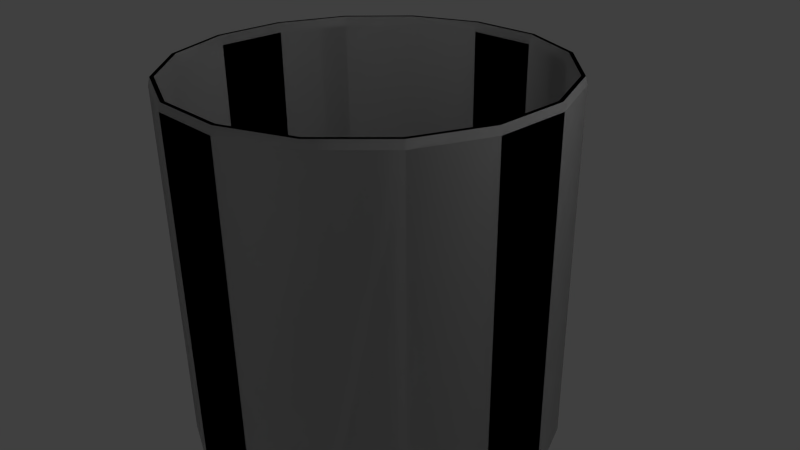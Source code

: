 # Source: p_i_5dx5.blend  (saved by Blender 2.69.0; exported with 4.5.12 LTS)
import bpy
from mathutils import Matrix  # noqa: F401  (used for matrix-valued properties, if any)

bpy.ops.wm.read_factory_settings(use_empty=True)
scene = bpy.context.scene
scene.name = 'Scene'

# ---- collections
col_collection_1 = bpy.data.collections.new('Collection 1'); scene.collection.children.link(col_collection_1)

# ---- world
world_world = bpy.data.worlds.new('World'); scene.world = world_world
world_world.color = (0.05088, 0.05088, 0.05088)
world_world.use_sun_shadow = False
world_world.sun_shadow_jitter_overblur = 0.0
world_world.cycles.sampling_method = 'MANUAL'
world_world.cycles.sample_map_resolution = 256

# ---- cameras
cam_camera = bpy.data.cameras.new('Camera')
cam_camera.clip_end = 100.0
cam_camera.lens = 35.0
cam_camera.sensor_width = 32.0
cam_camera.sensor_height = 18.0
cam_camera.ortho_scale = 7.314
cam_camera.dof.focus_distance = 0.0
cam_camera.dof.aperture_fstop = 128.0

# ---- lights
light_lamp = bpy.data.lights.new('Lamp', 'POINT')
light_lamp.transmission_factor = 0.0
light_lamp.cutoff_distance = 30.0
light_lamp.energy = 100.0
light_lamp.shadow_buffer_clip_start = 1.001
light_lamp.shadow_soft_size = 0.1
light_lamp.shadow_maximum_resolution = 0.006
light_lamp.use_absolute_resolution = True
light_lamp.cycles.use_multiple_importance_sampling = False

# ---- meshes
me_cylinder_016 = bpy.data.meshes.new('Cylinder.016')
me_cylinder_016.from_pydata([(-0.9657, -4.855, -2.5), (-2.75, -4.116, -2.5), (-0.9458, -4.755, -2.5), (-2.693, -4.031, -2.5), (-0.9458, -4.755, 2.5), (-2.693, -4.031, 2.5), (-0.9657, -4.855, 2.5), (-2.75, -4.116, 2.5), (-0.9755, -4.904, -2.4), (-2.778, -4.157, -2.4), (-0.9755, -4.904, 2.4), (-2.778, -4.157, 2.4), (-0.9364, -4.708, -2.375), (-2.667, -3.991, -2.375), (-0.9364, -4.708, 2.375), (-2.667, -3.991, 2.375)], [], [(2, 3, 13, 12), (6, 7, 11, 10), (0, 8, 9, 1), (10, 11, 9, 8), (4, 14, 15, 5), (12, 13, 15, 14), (2, 0, 1, 3), (5, 7, 6, 4)])
me_cylinder_016.use_remesh_preserve_volume = False
me_cylinder_016.use_remesh_preserve_attributes = False
me_cylinder_016.use_mirror_vertex_groups = False
me_cylinder_016.update()
me_cylinder_015 = bpy.data.meshes.new('Cylinder.015')
me_cylinder_015.from_pydata([(-2.75, -4.116, -2.5), (-4.116, -2.75, -2.5), (-2.693, -4.031, -2.5), (-4.031, -2.693, -2.5), (-2.693, -4.031, 2.5), (-4.031, -2.693, 2.5), (-2.75, -4.116, 2.5), (-4.116, -2.75, 2.5), (-2.778, -4.157, -2.4), (-4.157, -2.778, -2.4), (-2.778, -4.157, 2.4), (-4.157, -2.778, 2.4), (-2.667, -3.991, -2.375), (-3.991, -2.667, -2.375), (-2.667, -3.991, 2.375), (-3.991, -2.667, 2.375)], [], [(2, 3, 13, 12), (1, 0, 8, 9), (6, 7, 11, 10), (10, 11, 9, 8), (12, 13, 15, 14), (5, 4, 14, 15), (2, 0, 1, 3), (5, 7, 6, 4)])
me_cylinder_015.use_remesh_preserve_volume = False
me_cylinder_015.use_remesh_preserve_attributes = False
me_cylinder_015.use_mirror_vertex_groups = False
me_cylinder_015.update()
me_cylinder_014 = bpy.data.meshes.new('Cylinder.014')
me_cylinder_014.from_pydata([(-4.116, -2.75, -2.5), (-4.855, -0.9657, -2.5), (-4.031, -2.693, -2.5), (-4.755, -0.9458, -2.5), (-4.031, -2.693, 2.5), (-4.755, -0.9458, 2.5), (-4.116, -2.75, 2.5), (-4.855, -0.9657, 2.5), (-4.157, -2.778, -2.4), (-4.904, -0.9754, -2.4), (-4.157, -2.778, 2.4), (-4.904, -0.9754, 2.4), (-3.991, -2.667, -2.375), (-4.708, -0.9364, -2.375), (-3.991, -2.667, 2.375), (-4.708, -0.9364, 2.375)], [], [(2, 3, 13, 12), (6, 7, 11, 10), (1, 0, 8, 9), (10, 11, 9, 8), (12, 13, 15, 14), (5, 4, 14, 15), (2, 0, 1, 3), (5, 7, 6, 4)])
me_cylinder_014.use_remesh_preserve_volume = False
me_cylinder_014.use_remesh_preserve_attributes = False
me_cylinder_014.use_mirror_vertex_groups = False
me_cylinder_014.update()
me_cylinder_013 = bpy.data.meshes.new('Cylinder.013')
me_cylinder_013.from_pydata([(-4.855, -0.9657, -2.5), (-4.855, 0.9657, -2.5), (-4.755, -0.9458, -2.5), (-4.755, 0.9458, -2.5), (-4.755, -0.9458, 2.5), (-4.755, 0.9458, 2.5), (-4.855, -0.9657, 2.5), (-4.855, 0.9657, 2.5), (-4.904, -0.9754, -2.4), (-4.904, 0.9755, -2.4), (-4.904, -0.9754, 2.4), (-4.904, 0.9755, 2.4), (-4.708, -0.9364, -2.375), (-4.708, 0.9364, -2.375), (-4.708, -0.9364, 2.375), (-4.708, 0.9364, 2.375)], [], [(4, 14, 15, 5), (2, 3, 13, 12), (1, 0, 8, 9), (10, 11, 9, 8), (6, 7, 11, 10), (12, 13, 15, 14), (2, 0, 1, 3), (5, 7, 6, 4)])
me_cylinder_013.use_remesh_preserve_volume = False
me_cylinder_013.use_remesh_preserve_attributes = False
me_cylinder_013.use_mirror_vertex_groups = False
me_cylinder_013.update()
me_cylinder_012 = bpy.data.meshes.new('Cylinder.012')
me_cylinder_012.from_pydata([(-4.855, 0.9657, -2.5), (-4.116, 2.75, -2.5), (-4.755, 0.9458, -2.5), (-4.031, 2.693, -2.5), (-4.755, 0.9458, 2.5), (-4.031, 2.693, 2.5), (-4.855, 0.9657, 2.5), (-4.116, 2.75, 2.5), (-4.904, 0.9755, -2.4), (-4.157, 2.778, -2.4), (-4.904, 0.9755, 2.4), (-4.157, 2.778, 2.4), (-4.708, 0.9364, -2.375), (-3.991, 2.667, -2.375), (-4.708, 0.9364, 2.375), (-3.991, 2.667, 2.375)], [], [(2, 3, 13, 12), (4, 14, 15, 5), (0, 8, 9, 1), (6, 7, 11, 10), (10, 11, 9, 8), (12, 13, 15, 14), (2, 0, 1, 3), (5, 7, 6, 4)])
me_cylinder_012.use_remesh_preserve_volume = False
me_cylinder_012.use_remesh_preserve_attributes = False
me_cylinder_012.use_mirror_vertex_groups = False
me_cylinder_012.update()
me_cylinder_011 = bpy.data.meshes.new('Cylinder.011')
me_cylinder_011.from_pydata([(-4.116, 2.75, -2.5), (-2.75, 4.116, -2.5), (-4.031, 2.693, -2.5), (-2.693, 4.031, -2.5), (-4.031, 2.693, 2.5), (-2.693, 4.031, 2.5), (-4.116, 2.75, 2.5), (-2.75, 4.116, 2.5), (-4.157, 2.778, -2.4), (-2.778, 4.157, -2.4), (-4.157, 2.778, 2.4), (-2.778, 4.157, 2.4), (-3.991, 2.667, -2.375), (-2.667, 3.991, -2.375), (-3.991, 2.667, 2.375), (-2.667, 3.991, 2.375)], [], [(2, 3, 13, 12), (6, 7, 11, 10), (0, 8, 9, 1), (10, 11, 9, 8), (12, 13, 15, 14), (5, 4, 14, 15), (2, 0, 1, 3), (5, 7, 6, 4)])
me_cylinder_011.use_remesh_preserve_volume = False
me_cylinder_011.use_remesh_preserve_attributes = False
me_cylinder_011.use_mirror_vertex_groups = False
me_cylinder_011.update()
me_cylinder_010 = bpy.data.meshes.new('Cylinder.010')
me_cylinder_010.from_pydata([(-2.75, 4.116, -2.5), (-0.9657, 4.855, -2.5), (-2.693, 4.031, -2.5), (-0.9458, 4.755, -2.5), (-2.693, 4.031, 2.5), (-0.9458, 4.755, 2.5), (-2.75, 4.116, 2.5), (-0.9657, 4.855, 2.5), (-2.778, 4.157, -2.4), (-0.9754, 4.904, -2.4), (-2.778, 4.157, 2.4), (-0.9754, 4.904, 2.4), (-2.667, 3.991, -2.375), (-0.9364, 4.708, -2.375), (-2.667, 3.991, 2.375), (-0.9364, 4.708, 2.375)], [], [(4, 14, 15, 5), (6, 7, 11, 10), (10, 11, 9, 8), (1, 0, 8, 9), (12, 13, 15, 14), (2, 3, 13, 12), (2, 0, 1, 3), (5, 7, 6, 4)])
me_cylinder_010.use_remesh_preserve_volume = False
me_cylinder_010.use_remesh_preserve_attributes = False
me_cylinder_010.use_mirror_vertex_groups = False
me_cylinder_010.update()
me_cylinder_009 = bpy.data.meshes.new('Cylinder.009')
me_cylinder_009.from_pydata([(0.9657, 4.855, -2.5), (-0.9657, 4.855, -2.5), (0.9458, 4.755, -2.5), (-0.9458, 4.755, -2.5), (0.9458, 4.755, 2.5), (-0.9458, 4.755, 2.5), (0.9657, 4.855, 2.5), (-0.9657, 4.855, 2.5), (0.9755, 4.904, -2.4), (-0.9754, 4.904, -2.4), (0.9755, 4.904, 2.4), (-0.9754, 4.904, 2.4), (0.9364, 4.708, -2.375), (-0.9364, 4.708, -2.375), (0.9364, 4.708, 2.375), (-0.9364, 4.708, 2.375)], [], [(2, 12, 13, 3), (4, 5, 15, 14), (0, 1, 9, 8), (9, 11, 10, 8), (7, 6, 10, 11), (13, 12, 14, 15), (2, 3, 1, 0), (4, 6, 7, 5)])
me_cylinder_009.use_remesh_preserve_volume = False
me_cylinder_009.use_remesh_preserve_attributes = False
me_cylinder_009.use_mirror_vertex_groups = False
me_cylinder_009.update()
me_cylinder_008 = bpy.data.meshes.new('Cylinder.008')
me_cylinder_008.from_pydata([(0.9657, 4.855, -2.5), (2.75, 4.116, -2.5), (0.9458, 4.755, -2.5), (2.693, 4.031, -2.5), (0.9458, 4.755, 2.5), (2.693, 4.031, 2.5), (0.9657, 4.855, 2.5), (2.75, 4.116, 2.5), (0.9755, 4.904, -2.4), (2.778, 4.157, -2.4), (0.9755, 4.904, 2.4), (2.778, 4.157, 2.4), (0.9364, 4.708, -2.375), (2.667, 3.991, -2.375), (0.9364, 4.708, 2.375), (2.667, 3.991, 2.375)], [], [(2, 3, 13, 12), (4, 14, 15, 5), (1, 0, 8, 9), (10, 11, 9, 8), (6, 7, 11, 10), (12, 13, 15, 14), (2, 0, 1, 3), (5, 7, 6, 4)])
me_cylinder_008.use_remesh_preserve_volume = False
me_cylinder_008.use_remesh_preserve_attributes = False
me_cylinder_008.use_mirror_vertex_groups = False
me_cylinder_008.update()
me_cylinder_007 = bpy.data.meshes.new('Cylinder.007')
me_cylinder_007.from_pydata([(2.75, 4.116, -2.5), (4.116, 2.75, -2.5), (2.693, 4.031, -2.5), (4.031, 2.693, -2.5), (2.693, 4.031, 2.5), (4.031, 2.693, 2.5), (2.75, 4.116, 2.5), (4.116, 2.75, 2.5), (2.778, 4.157, -2.4), (4.157, 2.778, -2.4), (2.778, 4.157, 2.4), (4.157, 2.778, 2.4), (2.667, 3.991, -2.375), (3.991, 2.667, -2.375), (2.667, 3.991, 2.375), (3.991, 2.667, 2.375)], [], [(5, 4, 14, 15), (2, 3, 13, 12), (0, 8, 9, 1), (6, 7, 11, 10), (10, 11, 9, 8), (12, 13, 15, 14), (2, 0, 1, 3), (5, 7, 6, 4)])
me_cylinder_007.use_remesh_preserve_volume = False
me_cylinder_007.use_remesh_preserve_attributes = False
me_cylinder_007.use_mirror_vertex_groups = False
me_cylinder_007.update()
me_cylinder_006 = bpy.data.meshes.new('Cylinder.006')
me_cylinder_006.from_pydata([(4.116, 2.75, -2.5), (4.855, 0.9657, -2.5), (4.031, 2.693, -2.5), (4.755, 0.9458, -2.5), (4.031, 2.693, 2.5), (4.755, 0.9458, 2.5), (4.116, 2.75, 2.5), (4.855, 0.9657, 2.5), (4.157, 2.778, -2.4), (4.904, 0.9755, -2.4), (4.157, 2.778, 2.4), (4.904, 0.9755, 2.4), (3.991, 2.667, -2.375), (4.708, 0.9364, -2.375), (3.991, 2.667, 2.375), (4.708, 0.9364, 2.375)], [], [(2, 3, 13, 12), (0, 8, 9, 1), (6, 7, 11, 10), (10, 11, 9, 8), (12, 13, 15, 14), (5, 4, 14, 15), (2, 0, 1, 3), (5, 7, 6, 4)])
me_cylinder_006.use_remesh_preserve_volume = False
me_cylinder_006.use_remesh_preserve_attributes = False
me_cylinder_006.use_mirror_vertex_groups = False
me_cylinder_006.update()
me_cylinder_005 = bpy.data.meshes.new('Cylinder.005')
me_cylinder_005.from_pydata([(4.855, 0.9657, -2.5), (4.855, -0.9657, -2.5), (4.755, 0.9458, -2.5), (4.755, -0.9458, -2.5), (4.755, 0.9458, 2.5), (4.755, -0.9458, 2.5), (4.855, 0.9657, 2.5), (4.855, -0.9657, 2.5), (4.904, 0.9755, -2.4), (4.904, -0.9755, -2.4), (4.904, 0.9755, 2.4), (4.904, -0.9755, 2.4), (4.708, 0.9364, -2.375), (4.708, -0.9364, -2.375), (4.708, 0.9364, 2.375), (4.708, -0.9364, 2.375)], [], [(2, 3, 13, 12), (4, 14, 15, 5), (0, 8, 9, 1), (10, 11, 9, 8), (6, 7, 11, 10), (12, 13, 15, 14), (2, 0, 1, 3), (5, 7, 6, 4)])
me_cylinder_005.use_remesh_preserve_volume = False
me_cylinder_005.use_remesh_preserve_attributes = False
me_cylinder_005.use_mirror_vertex_groups = False
me_cylinder_005.update()
me_cylinder_004 = bpy.data.meshes.new('Cylinder.004')
me_cylinder_004.from_pydata([(4.855, -0.9657, -2.5), (4.116, -2.75, -2.5), (4.755, -0.9458, -2.5), (4.031, -2.693, -2.5), (4.755, -0.9458, 2.5), (4.031, -2.693, 2.5), (4.855, -0.9657, 2.5), (4.116, -2.75, 2.5), (4.904, -0.9755, -2.4), (4.157, -2.778, -2.4), (4.904, -0.9755, 2.4), (4.157, -2.778, 2.4), (4.708, -0.9364, -2.375), (3.991, -2.667, -2.375), (4.708, -0.9364, 2.375), (3.991, -2.667, 2.375)], [], [(2, 3, 13, 12), (4, 14, 15, 5), (1, 0, 8, 9), (10, 11, 9, 8), (6, 7, 11, 10), (12, 13, 15, 14), (2, 0, 1, 3), (5, 7, 6, 4)])
me_cylinder_004.use_remesh_preserve_volume = False
me_cylinder_004.use_remesh_preserve_attributes = False
me_cylinder_004.use_mirror_vertex_groups = False
me_cylinder_004.update()
me_cylinder_003 = bpy.data.meshes.new('Cylinder.003')
me_cylinder_003.from_pydata([(4.116, -2.75, -2.5), (2.75, -4.116, -2.5), (4.031, -2.693, -2.5), (2.693, -4.031, -2.5), (4.031, -2.693, 2.5), (2.693, -4.031, 2.5), (4.116, -2.75, 2.5), (2.75, -4.116, 2.5), (4.157, -2.778, -2.4), (2.778, -4.157, -2.4), (4.157, -2.778, 2.4), (2.778, -4.157, 2.4), (3.991, -2.667, -2.375), (2.667, -3.991, -2.375), (3.991, -2.667, 2.375), (2.667, -3.991, 2.375)], [], [(5, 4, 14, 15), (6, 7, 11, 10), (2, 3, 13, 12), (10, 11, 9, 8), (12, 13, 15, 14), (2, 0, 1, 3), (1, 0, 8, 9), (5, 7, 6, 4)])
me_cylinder_003.use_remesh_preserve_volume = False
me_cylinder_003.use_remesh_preserve_attributes = False
me_cylinder_003.use_mirror_vertex_groups = False
me_cylinder_003.update()
me_cylinder_002 = bpy.data.meshes.new('Cylinder.002')
me_cylinder_002.from_pydata([(2.75, -4.116, -2.5), (0.9657, -4.855, -2.5), (2.693, -4.031, -2.5), (0.9458, -4.755, -2.5), (2.693, -4.031, 2.5), (0.9458, -4.755, 2.5), (2.75, -4.116, 2.5), (0.9657, -4.855, 2.5), (2.778, -4.157, -2.4), (0.9755, -4.904, -2.4), (2.778, -4.157, 2.4), (0.9755, -4.904, 2.4), (2.667, -3.991, -2.375), (0.9364, -4.708, -2.375), (2.667, -3.991, 2.375), (0.9364, -4.708, 2.375)], [], [(2, 3, 13, 12), (6, 7, 11, 10), (0, 8, 9, 1), (10, 11, 9, 8), (12, 13, 15, 14), (5, 4, 14, 15), (2, 0, 1, 3), (5, 7, 6, 4)])
me_cylinder_002.use_remesh_preserve_volume = False
me_cylinder_002.use_remesh_preserve_attributes = False
me_cylinder_002.use_mirror_vertex_groups = False
me_cylinder_002.update()
me_cylinder = bpy.data.meshes.new('Cylinder')
me_cylinder.from_pydata([(0.9657, 4.855, -2.5), (2.75, 4.116, -2.5), (4.116, 2.75, -2.5), (4.855, 0.9657, -2.5), (4.855, -0.9657, -2.5), (4.116, -2.75, -2.5), (2.75, -4.116, -2.5), (0.9657, -4.855, -2.5), (-0.9657, -4.855, -2.5), (-2.75, -4.116, -2.5), (-4.116, -2.75, -2.5), (-4.855, -0.9657, -2.5), (-4.855, 0.9657, -2.5), (-4.116, 2.75, -2.5), (-2.75, 4.116, -2.5), (-0.9657, 4.855, -2.5), (0.9458, 4.755, -2.5), (2.693, 4.031, -2.5), (4.031, 2.693, -2.5), (4.755, 0.9458, -2.5), (4.755, -0.9458, -2.5), (4.031, -2.693, -2.5), (2.693, -4.031, -2.5), (0.9458, -4.755, -2.5), (-0.9458, -4.755, -2.5), (-2.693, -4.031, -2.5), (-4.031, -2.693, -2.5), (-4.755, -0.9458, -2.5), (-4.755, 0.9458, -2.5), (-4.031, 2.693, -2.5), (-2.693, 4.031, -2.5), (-0.9458, 4.755, -2.5), (0.9458, 4.755, 2.5), (2.693, 4.031, 2.5), (4.031, 2.693, 2.5), (4.755, 0.9458, 2.5), (4.755, -0.9458, 2.5), (4.031, -2.693, 2.5), (2.693, -4.031, 2.5), (0.9458, -4.755, 2.5), (-0.9458, -4.755, 2.5), (-2.693, -4.031, 2.5), (-4.031, -2.693, 2.5), (-4.755, -0.9458, 2.5), (-4.755, 0.9458, 2.5), (-4.031, 2.693, 2.5), (-2.693, 4.031, 2.5), (-0.9458, 4.755, 2.5), (0.9657, 4.855, 2.5), (2.75, 4.116, 2.5), (4.116, 2.75, 2.5), (4.855, 0.9657, 2.5), (4.855, -0.9657, 2.5), (4.116, -2.75, 2.5), (2.75, -4.116, 2.5), (0.9657, -4.855, 2.5), (-0.9657, -4.855, 2.5), (-2.75, -4.116, 2.5), (-4.116, -2.75, 2.5), (-4.855, -0.9657, 2.5), (-4.855, 0.9657, 2.5), (-4.116, 2.75, 2.5), (-2.75, 4.116, 2.5), (-0.9657, 4.855, 2.5), (0.9755, 4.904, -2.4), (2.778, 4.157, -2.4), (4.157, 2.778, -2.4), (4.904, 0.9755, -2.4), (4.904, -0.9755, -2.4), (4.157, -2.778, -2.4), (2.778, -4.157, -2.4), (0.9755, -4.904, -2.4), (-0.9755, -4.904, -2.4), (-2.778, -4.157, -2.4), (-4.157, -2.778, -2.4), (-4.904, -0.9754, -2.4), (-4.904, 0.9755, -2.4), (-4.157, 2.778, -2.4), (-2.778, 4.157, -2.4), (-0.9754, 4.904, -2.4), (0.9755, 4.904, 2.4), (2.778, 4.157, 2.4), (4.157, 2.778, 2.4), (4.904, 0.9755, 2.4), (4.904, -0.9755, 2.4), (4.157, -2.778, 2.4), (2.778, -4.157, 2.4), (0.9755, -4.904, 2.4), (-0.9755, -4.904, 2.4), (-2.778, -4.157, 2.4), (-4.157, -2.778, 2.4), (-4.904, -0.9754, 2.4), (-4.904, 0.9755, 2.4), (-4.157, 2.778, 2.4), (-2.778, 4.157, 2.4), (-0.9754, 4.904, 2.4), (0.9364, 4.708, -2.375), (2.667, 3.991, -2.375), (3.991, 2.667, -2.375), (4.708, 0.9364, -2.375), (4.708, -0.9364, -2.375), (3.991, -2.667, -2.375), (2.667, -3.991, -2.375), (0.9364, -4.708, -2.375), (-0.9364, -4.708, -2.375), (-2.667, -3.991, -2.375), (-3.991, -2.667, -2.375), (-4.708, -0.9364, -2.375), (-4.708, 0.9364, -2.375), (-3.991, 2.667, -2.375), (-2.667, 3.991, -2.375), (-0.9364, 4.708, -2.375), (0.9364, 4.708, 2.375), (2.667, 3.991, 2.375), (3.991, 2.667, 2.375), (4.708, 0.9364, 2.375), (4.708, -0.9364, 2.375), (3.991, -2.667, 2.375), (2.667, -3.991, 2.375), (0.9364, -4.708, 2.375), (-0.9364, -4.708, 2.375), (-2.667, -3.991, 2.375), (-3.991, -2.667, 2.375), (-4.708, -0.9364, 2.375), (-4.708, 0.9364, 2.375), (-3.991, 2.667, 2.375), (-2.667, 3.991, 2.375), (-0.9364, 4.708, 2.375)], [], [(43, 123, 124, 44), (28, 29, 109, 108), (25, 26, 106, 105), (20, 21, 101, 100), (46, 126, 127, 47), (23, 24, 104, 103), (38, 37, 117, 118), (34, 33, 113, 114), (16, 96, 111, 31), (29, 30, 110, 109), (44, 124, 125, 45), (26, 27, 107, 106), (18, 19, 99, 98), (24, 25, 105, 104), (16, 17, 97, 96), (36, 116, 117, 37), (19, 20, 100, 99), (32, 47, 127, 112), (39, 119, 120, 40), (27, 28, 108, 107), (32, 112, 113, 33), (22, 23, 103, 102), (35, 115, 116, 36), (17, 18, 98, 97), (10, 9, 73, 74), (53, 54, 86, 85), (0, 15, 79, 64), (62, 63, 95, 94), (56, 57, 89, 88), (5, 4, 68, 69), (2, 66, 67, 3), (58, 59, 91, 90), (1, 0, 64, 65), (54, 55, 87, 86), (12, 76, 77, 13), (11, 10, 74, 75), (12, 11, 75, 76), (50, 51, 83, 82), (61, 62, 94, 93), (13, 77, 78, 14), (3, 67, 68, 4), (57, 58, 90, 89), (8, 72, 73, 9), (21, 22, 102, 101), (60, 61, 93, 92), (6, 70, 71, 7), (1, 65, 66, 2), (49, 50, 82, 81), (80, 81, 65, 64), (7, 71, 72, 8), (81, 82, 66, 65), (82, 83, 67, 66), (83, 84, 68, 67), (84, 85, 69, 68), (85, 86, 70, 69), (86, 87, 71, 70), (87, 88, 72, 71), (88, 89, 73, 72), (89, 90, 74, 73), (90, 91, 75, 74), (91, 92, 76, 75), (92, 93, 77, 76), (93, 94, 78, 77), (94, 95, 79, 78), (79, 95, 80, 64), (51, 52, 84, 83), (15, 14, 78, 79), (63, 48, 80, 95), (55, 56, 88, 87), (59, 60, 92, 91), (48, 49, 81, 80), (52, 53, 85, 84), (96, 97, 113, 112), (40, 120, 121, 41), (97, 98, 114, 113), (98, 99, 115, 114), (99, 100, 116, 115), (100, 101, 117, 116), (101, 102, 118, 117), (102, 103, 119, 118), (103, 104, 120, 119), (104, 105, 121, 120), (105, 106, 122, 121), (106, 107, 123, 122), (107, 108, 124, 123), (108, 109, 125, 124), (109, 110, 126, 125), (110, 111, 127, 126), (111, 96, 112, 127), (42, 41, 121, 122), (30, 31, 111, 110), (46, 45, 125, 126), (35, 34, 114, 115), (39, 38, 118, 119), (43, 42, 122, 123), (30, 14, 15, 31), (29, 13, 14, 30), (28, 12, 13, 29), (27, 11, 12, 28), (26, 10, 11, 27), (25, 9, 10, 26), (24, 8, 9, 25), (23, 7, 8, 24), (22, 6, 7, 23), (21, 5, 6, 22), (20, 4, 5, 21), (19, 3, 4, 20), (18, 2, 3, 19), (17, 1, 2, 18), (16, 0, 1, 17), (16, 31, 15, 0), (6, 5, 69, 70), (32, 48, 63, 47), (33, 49, 48, 32), (34, 50, 49, 33), (35, 51, 50, 34), (36, 52, 51, 35), (37, 53, 52, 36), (38, 54, 53, 37), (39, 55, 54, 38), (40, 56, 55, 39), (41, 57, 56, 40), (42, 58, 57, 41), (43, 59, 58, 42), (44, 60, 59, 43), (45, 61, 60, 44), (46, 62, 61, 45), (47, 63, 62, 46)])
me_cylinder.polygons.foreach_set('use_smooth', [True] * 128)
_uv = me_cylinder.uv_layers.new(name='UVMap.001')
_uv.uv.foreach_set('vector', [0.2233, 0.8825, 0.2052, 0.879, 0.2051, 0.8546, 0.2233, 0.8511, 0.898, 0.8277, 0.8661, 0.8274, 0.8697, 0.8092, 0.8944, 0.8095, 0.9616, 0.7625, 0.9494, 0.7925, 0.9343, 0.7821, 0.9438, 0.7588, 0.8653, 0.6638, 0.8973, 0.664, 0.8938, 0.6821, 0.869, 0.682, 0.1872, 0.7997, 0.177, 0.8147, 0.1536, 0.8053, 0.1571, 0.7875, 0.9493, 0.6999, 0.9616, 0.73, 0.9438, 0.7335, 0.9343, 0.7101, 0.09558, 0.935, 0.072, 0.9127, 0.08744, 0.9025, 0.1057, 0.9198, 0.07155, 0.8227, 0.09453, 0.7998, 0.105, 0.8148, 0.08704, 0.8326, 0.8028, 0.7607, 0.8204, 0.7574, 0.8294, 0.7809, 0.8143, 0.791, 0.8661, 0.8274, 0.8367, 0.8146, 0.8468, 0.7992, 0.8697, 0.8092, 0.2233, 0.8511, 0.2051, 0.8546, 0.1952, 0.8318, 0.2106, 0.8216, 0.9494, 0.7925, 0.9273, 0.8154, 0.9172, 0.7999, 0.9343, 0.7821, 0.8138, 0.6989, 0.8359, 0.6761, 0.8461, 0.6915, 0.829, 0.7093, 0.9616, 0.73, 0.9616, 0.7625, 0.9438, 0.7588, 0.9438, 0.7335, 0.8028, 0.7607, 0.8025, 0.7287, 0.8202, 0.7324, 0.8204, 0.7574, 0.05931, 0.8831, 0.07752, 0.8795, 0.08744, 0.9025, 0.072, 0.9127, 0.8359, 0.6761, 0.8653, 0.6638, 0.869, 0.682, 0.8461, 0.6915, 0.1246, 0.7875, 0.1571, 0.7875, 0.1536, 0.8053, 0.1283, 0.8052, 0.1255, 0.9462, 0.129, 0.9286, 0.154, 0.9287, 0.1576, 0.9465, 0.9273, 0.8154, 0.898, 0.8277, 0.8944, 0.8095, 0.9172, 0.7999, 0.1246, 0.7875, 0.1283, 0.8052, 0.105, 0.8148, 0.09453, 0.7998, 0.9268, 0.6767, 0.9493, 0.6999, 0.9343, 0.7101, 0.9168, 0.692, 0.05927, 0.8517, 0.07743, 0.8551, 0.07752, 0.8795, 0.05931, 0.8831, 0.8025, 0.7287, 0.8138, 0.6989, 0.829, 0.7093, 0.8202, 0.7324, 0.6087, 0.4477, 0.5913, 0.4661, 0.5762, 0.4558, 0.5984, 0.4323, 0.6831, 0.3141, 0.7013, 0.2957, 0.7165, 0.3062, 0.6931, 0.3296, 0.7094, 0.5157, 0.7094, 0.4896, 0.7273, 0.4859, 0.7273, 0.5192, 0.5932, 0.2209, 0.5836, 0.245, 0.5657, 0.2413, 0.5781, 0.2106, 0.7112, 0.2457, 0.7015, 0.2216, 0.7166, 0.2114, 0.7291, 0.2421, 0.6094, 0.5589, 0.6325, 0.5688, 0.6289, 0.587, 0.5992, 0.5744, 0.6811, 0.5587, 0.6911, 0.5742, 0.661, 0.587, 0.6576, 0.5687, 0.6839, 0.203, 0.6605, 0.1928, 0.6641, 0.1745, 0.6941, 0.1875, 0.6994, 0.54, 0.7094, 0.5157, 0.7273, 0.5192, 0.7145, 0.5504, 0.7013, 0.2957, 0.7112, 0.2717, 0.7291, 0.2754, 0.7165, 0.3062, 0.658, 0.4374, 0.6615, 0.419, 0.6922, 0.4319, 0.682, 0.4474, 0.6321, 0.4375, 0.6087, 0.4477, 0.5984, 0.4323, 0.6284, 0.4192, 0.658, 0.4374, 0.6321, 0.4375, 0.6284, 0.4192, 0.6615, 0.419, 0.6102, 0.3136, 0.6337, 0.3238, 0.6298, 0.342, 0.5998, 0.329, 0.6113, 0.2026, 0.5932, 0.2209, 0.5781, 0.2106, 0.6011, 0.187, 0.682, 0.4474, 0.6922, 0.4319, 0.715, 0.4555, 0.6998, 0.4658, 0.6576, 0.5687, 0.661, 0.587, 0.6289, 0.587, 0.6325, 0.5688, 0.7015, 0.2216, 0.6839, 0.203, 0.6941, 0.1875, 0.7166, 0.2114, 0.582, 0.4899, 0.5642, 0.4863, 0.5762, 0.4558, 0.5913, 0.4661, 0.8973, 0.664, 0.9268, 0.6767, 0.9168, 0.692, 0.8938, 0.6821, 0.6349, 0.1927, 0.6113, 0.2026, 0.6011, 0.187, 0.6314, 0.1744, 0.5913, 0.5403, 0.5761, 0.5507, 0.5638, 0.5195, 0.5817, 0.516, 0.6994, 0.54, 0.7145, 0.5504, 0.6911, 0.5742, 0.6811, 0.5587, 0.5926, 0.2951, 0.6102, 0.3136, 0.5998, 0.329, 0.5772, 0.3053, 0.3021, 0.3042, 0.3021, 0.2663, 0.4889, 0.2663, 0.4889, 0.3042, 0.5817, 0.516, 0.5638, 0.5195, 0.5642, 0.4863, 0.582, 0.4899, 0.3021, 0.2663, 0.3021, 0.2283, 0.4889, 0.2283, 0.4889, 0.2663, 0.3021, 0.2283, 0.3021, 0.1903, 0.4889, 0.1903, 0.4889, 0.2283, 0.3021, 0.1903, 0.3021, 0.1523, 0.4889, 0.1523, 0.4889, 0.1903, 0.3021, 0.1523, 0.3021, 0.1143, 0.4889, 0.1143, 0.4889, 0.1523, 0.3021, 0.1143, 0.3021, 0.07637, 0.4889, 0.07637, 0.4889, 0.1143, 0.3021, 0.07637, 0.3021, 0.03839, 0.4889, 0.03839, 0.4889, 0.07637, 0.03839, 0.3422, 0.03839, 0.3042, 0.2253, 0.3042, 0.2253, 0.3422, 0.03839, 0.3042, 0.03839, 0.2663, 0.2253, 0.2663, 0.2253, 0.3042, 0.03839, 0.2663, 0.03839, 0.2283, 0.2253, 0.2283, 0.2253, 0.2663, 0.03839, 0.2283, 0.03839, 0.1903, 0.2253, 0.1903, 0.2253, 0.2283, 0.03839, 0.1903, 0.03839, 0.1523, 0.2253, 0.1523, 0.2253, 0.1903, 0.03839, 0.1523, 0.03839, 0.1143, 0.2253, 0.1143, 0.2253, 0.1523, 0.03839, 0.1143, 0.03839, 0.07637, 0.2253, 0.07637, 0.2253, 0.1143, 0.03839, 0.07637, 0.03839, 0.03839, 0.2253, 0.03839, 0.2253, 0.07637, 0.4889, 0.3422, 0.3021, 0.3422, 0.3021, 0.3042, 0.4889, 0.3042, 0.6337, 0.3238, 0.6593, 0.3239, 0.6627, 0.3422, 0.6298, 0.342, 0.7094, 0.4896, 0.6998, 0.4658, 0.715, 0.4555, 0.7273, 0.4859, 0.5836, 0.245, 0.5836, 0.271, 0.5658, 0.2745, 0.5657, 0.2413, 0.7112, 0.2717, 0.7112, 0.2457, 0.7291, 0.2421, 0.7291, 0.2754, 0.6605, 0.1928, 0.6349, 0.1927, 0.6314, 0.1744, 0.6641, 0.1745, 0.5836, 0.271, 0.5926, 0.2951, 0.5772, 0.3053, 0.5658, 0.2745, 0.6593, 0.3239, 0.6831, 0.3141, 0.6931, 0.3296, 0.6627, 0.3422, 0.487, 0.4555, 0.487, 0.4919, 0.3021, 0.4919, 0.3021, 0.4555, 0.1576, 0.9465, 0.154, 0.9287, 0.1776, 0.9193, 0.188, 0.9344, 0.487, 0.4919, 0.487, 0.5284, 0.3021, 0.5284, 0.3021, 0.4919, 0.487, 0.5284, 0.487, 0.5648, 0.3021, 0.5648, 0.3021, 0.5284, 0.487, 0.5648, 0.487, 0.6013, 0.3021, 0.6013, 0.3021, 0.5648, 0.487, 0.6013, 0.487, 0.6378, 0.3021, 0.6378, 0.3021, 0.6013, 0.487, 0.6378, 0.487, 0.6742, 0.3021, 0.6742, 0.3021, 0.6378, 0.487, 0.6742, 0.487, 0.7107, 0.3021, 0.7107, 0.3021, 0.6742, 0.2233, 0.419, 0.2233, 0.4555, 0.03839, 0.4555, 0.03839, 0.419, 0.2233, 0.4555, 0.2233, 0.4919, 0.03839, 0.4919, 0.03839, 0.4555, 0.2233, 0.4919, 0.2233, 0.5284, 0.03839, 0.5284, 0.03839, 0.4919, 0.2233, 0.5284, 0.2233, 0.5648, 0.03839, 0.5648, 0.03839, 0.5284, 0.2233, 0.5648, 0.2233, 0.6013, 0.03839, 0.6013, 0.03839, 0.5648, 0.2233, 0.6013, 0.2233, 0.6378, 0.03839, 0.6378, 0.03839, 0.6013, 0.2233, 0.6378, 0.2233, 0.6742, 0.03839, 0.6742, 0.03839, 0.6378, 0.2233, 0.6742, 0.2233, 0.7107, 0.03839, 0.7107, 0.03839, 0.6742, 0.487, 0.419, 0.487, 0.4555, 0.3021, 0.4555, 0.3021, 0.419, 0.2111, 0.9116, 0.188, 0.9344, 0.1776, 0.9193, 0.1956, 0.9016, 0.8367, 0.8146, 0.8143, 0.791, 0.8294, 0.7809, 0.8468, 0.7992, 0.1872, 0.7997, 0.2106, 0.8216, 0.1952, 0.8318, 0.177, 0.8147, 0.05927, 0.8517, 0.07155, 0.8227, 0.08704, 0.8326, 0.07743, 0.8551, 0.1255, 0.9462, 0.09558, 0.935, 0.1057, 0.9198, 0.129, 0.9286, 0.2233, 0.8825, 0.2111, 0.9116, 0.1956, 0.9016, 0.2052, 0.879, 0.7082, 0.7574, 0.7257, 0.7608, 0.7134, 0.7906, 0.6985, 0.7807, 0.7082, 0.7321, 0.7257, 0.7286, 0.7257, 0.7608, 0.7082, 0.7574, 0.6985, 0.7088, 0.7134, 0.6989, 0.7257, 0.7286, 0.7082, 0.7321, 0.6807, 0.691, 0.6906, 0.6761, 0.7134, 0.6989, 0.6985, 0.7088, 0.6574, 0.6813, 0.6608, 0.6638, 0.6906, 0.6761, 0.6807, 0.691, 0.6321, 0.6813, 0.6286, 0.6638, 0.6608, 0.6638, 0.6574, 0.6813, 0.6088, 0.691, 0.5989, 0.6761, 0.6286, 0.6638, 0.6321, 0.6813, 0.591, 0.7088, 0.5761, 0.6989, 0.5989, 0.6761, 0.6088, 0.691, 0.5813, 0.7321, 0.5638, 0.7286, 0.5761, 0.6989, 0.591, 0.7088, 0.5813, 0.7574, 0.5638, 0.7608, 0.5638, 0.7286, 0.5813, 0.7321, 0.591, 0.7807, 0.5761, 0.7906, 0.5638, 0.7608, 0.5813, 0.7574, 0.6088, 0.7985, 0.5989, 0.8134, 0.5761, 0.7906, 0.591, 0.7807, 0.6321, 0.8082, 0.6286, 0.8257, 0.5989, 0.8134, 0.6088, 0.7985, 0.6574, 0.8082, 0.6608, 0.8257, 0.6286, 0.8257, 0.6321, 0.8082, 0.6807, 0.7985, 0.6906, 0.8134, 0.6608, 0.8257, 0.6574, 0.8082, 0.6807, 0.7985, 0.6985, 0.7807, 0.7134, 0.7906, 0.6906, 0.8134, 0.5913, 0.5403, 0.6094, 0.5589, 0.5992, 0.5744, 0.5761, 0.5507, 0.4695, 0.8558, 0.487, 0.8523, 0.487, 0.8845, 0.4695, 0.881, 0.4598, 0.8325, 0.4747, 0.8226, 0.487, 0.8523, 0.4695, 0.8558, 0.442, 0.8146, 0.4519, 0.7998, 0.4747, 0.8226, 0.4598, 0.8325, 0.4186, 0.805, 0.4221, 0.7875, 0.4519, 0.7998, 0.442, 0.8146, 0.3934, 0.805, 0.3899, 0.7875, 0.4221, 0.7875, 0.4186, 0.805, 0.3701, 0.8146, 0.3602, 0.7998, 0.3899, 0.7875, 0.3934, 0.805, 0.3522, 0.8325, 0.3374, 0.8226, 0.3602, 0.7998, 0.3701, 0.8146, 0.3426, 0.8558, 0.3251, 0.8523, 0.3374, 0.8226, 0.3522, 0.8325, 0.3426, 0.881, 0.3251, 0.8845, 0.3251, 0.8523, 0.3426, 0.8558, 0.3523, 0.9044, 0.3374, 0.9143, 0.3251, 0.8845, 0.3426, 0.881, 0.3701, 0.9222, 0.3602, 0.9371, 0.3374, 0.9143, 0.3523, 0.9044, 0.3934, 0.9319, 0.3899, 0.9494, 0.3602, 0.9371, 0.3701, 0.9222, 0.4186, 0.9319, 0.4221, 0.9494, 0.3899, 0.9494, 0.3934, 0.9319, 0.442, 0.9222, 0.4519, 0.9371, 0.4221, 0.9494, 0.4186, 0.9319, 0.4598, 0.9044, 0.4747, 0.9143, 0.4519, 0.9371, 0.442, 0.9222, 0.4695, 0.881, 0.487, 0.8845, 0.4747, 0.9143, 0.4598, 0.9044])
_uv.active_render = True
_uv = me_cylinder.uv_layers.new(name='UV coord')
_uv.uv.foreach_set('vector', [0.2233, 0.8825, 0.2052, 0.879, 0.2051, 0.8546, 0.2233, 0.8511, 0.898, 0.8277, 0.8661, 0.8274, 0.8697, 0.8092, 0.8944, 0.8095, 0.9616, 0.7625, 0.9494, 0.7925, 0.9343, 0.7821, 0.9438, 0.7588, 0.8653, 0.6638, 0.8973, 0.664, 0.8938, 0.6821, 0.869, 0.682, 0.1872, 0.7997, 0.177, 0.8147, 0.1536, 0.8053, 0.1571, 0.7875, 0.9493, 0.6999, 0.9616, 0.73, 0.9438, 0.7335, 0.9343, 0.7101, 0.09558, 0.935, 0.072, 0.9127, 0.08744, 0.9025, 0.1057, 0.9198, 0.07155, 0.8227, 0.09453, 0.7998, 0.105, 0.8148, 0.08704, 0.8326, 0.8028, 0.7607, 0.8204, 0.7574, 0.8294, 0.7809, 0.8143, 0.791, 0.8661, 0.8274, 0.8367, 0.8146, 0.8468, 0.7992, 0.8697, 0.8092, 0.2233, 0.8511, 0.2051, 0.8546, 0.1952, 0.8318, 0.2106, 0.8216, 0.9494, 0.7925, 0.9273, 0.8154, 0.9172, 0.7999, 0.9343, 0.7821, 0.8138, 0.6989, 0.8359, 0.6761, 0.8461, 0.6915, 0.829, 0.7093, 0.9616, 0.73, 0.9616, 0.7625, 0.9438, 0.7588, 0.9438, 0.7335, 0.8028, 0.7607, 0.8025, 0.7287, 0.8202, 0.7324, 0.8204, 0.7574, 0.05931, 0.8831, 0.07752, 0.8795, 0.08744, 0.9025, 0.072, 0.9127, 0.8359, 0.6761, 0.8653, 0.6638, 0.869, 0.682, 0.8461, 0.6915, 0.1246, 0.7875, 0.1571, 0.7875, 0.1536, 0.8053, 0.1283, 0.8052, 0.1255, 0.9462, 0.129, 0.9286, 0.154, 0.9287, 0.1576, 0.9465, 0.9273, 0.8154, 0.898, 0.8277, 0.8944, 0.8095, 0.9172, 0.7999, 0.1246, 0.7875, 0.1283, 0.8052, 0.105, 0.8148, 0.09453, 0.7998, 0.9268, 0.6767, 0.9493, 0.6999, 0.9343, 0.7101, 0.9168, 0.692, 0.05927, 0.8517, 0.07743, 0.8551, 0.07752, 0.8795, 0.05931, 0.8831, 0.8025, 0.7287, 0.8138, 0.6989, 0.829, 0.7093, 0.8202, 0.7324, 0.6087, 0.4477, 0.5913, 0.4661, 0.5762, 0.4558, 0.5984, 0.4323, 0.6831, 0.3141, 0.7013, 0.2957, 0.7165, 0.3062, 0.6931, 0.3296, 0.7094, 0.5157, 0.7094, 0.4896, 0.7273, 0.4859, 0.7273, 0.5192, 0.5932, 0.2209, 0.5836, 0.245, 0.5657, 0.2413, 0.5781, 0.2106, 0.7112, 0.2457, 0.7015, 0.2216, 0.7166, 0.2114, 0.7291, 0.2421, 0.6094, 0.5589, 0.6325, 0.5688, 0.6289, 0.587, 0.5992, 0.5744, 0.6811, 0.5587, 0.6911, 0.5742, 0.661, 0.587, 0.6576, 0.5687, 0.6839, 0.203, 0.6605, 0.1928, 0.6641, 0.1745, 0.6941, 0.1875, 0.6994, 0.54, 0.7094, 0.5157, 0.7273, 0.5192, 0.7145, 0.5504, 0.7013, 0.2957, 0.7112, 0.2717, 0.7291, 0.2754, 0.7165, 0.3062, 0.658, 0.4374, 0.6615, 0.419, 0.6922, 0.4319, 0.682, 0.4474, 0.6321, 0.4375, 0.6087, 0.4477, 0.5984, 0.4323, 0.6284, 0.4192, 0.658, 0.4374, 0.6321, 0.4375, 0.6284, 0.4192, 0.6615, 0.419, 0.6102, 0.3136, 0.6337, 0.3238, 0.6298, 0.342, 0.5998, 0.329, 0.6113, 0.2026, 0.5932, 0.2209, 0.5781, 0.2106, 0.6011, 0.187, 0.682, 0.4474, 0.6922, 0.4319, 0.715, 0.4555, 0.6998, 0.4658, 0.6576, 0.5687, 0.661, 0.587, 0.6289, 0.587, 0.6325, 0.5688, 0.7015, 0.2216, 0.6839, 0.203, 0.6941, 0.1875, 0.7166, 0.2114, 0.582, 0.4899, 0.5642, 0.4863, 0.5762, 0.4558, 0.5913, 0.4661, 0.8973, 0.664, 0.9268, 0.6767, 0.9168, 0.692, 0.8938, 0.6821, 0.6349, 0.1927, 0.6113, 0.2026, 0.6011, 0.187, 0.6314, 0.1744, 0.5913, 0.5403, 0.5761, 0.5507, 0.5638, 0.5195, 0.5817, 0.516, 0.6994, 0.54, 0.7145, 0.5504, 0.6911, 0.5742, 0.6811, 0.5587, 0.5926, 0.2951, 0.6102, 0.3136, 0.5998, 0.329, 0.5772, 0.3053, 0.3021, 0.3042, 0.3021, 0.2663, 0.4889, 0.2663, 0.4889, 0.3042, 0.5817, 0.516, 0.5638, 0.5195, 0.5642, 0.4863, 0.582, 0.4899, 0.3021, 0.2663, 0.3021, 0.2283, 0.4889, 0.2283, 0.4889, 0.2663, 0.3021, 0.2283, 0.3021, 0.1903, 0.4889, 0.1903, 0.4889, 0.2283, 0.3021, 0.1903, 0.3021, 0.1523, 0.4889, 0.1523, 0.4889, 0.1903, 0.3021, 0.1523, 0.3021, 0.1143, 0.4889, 0.1143, 0.4889, 0.1523, 0.3021, 0.1143, 0.3021, 0.07637, 0.4889, 0.07637, 0.4889, 0.1143, 0.3021, 0.07637, 0.3021, 0.03839, 0.4889, 0.03839, 0.4889, 0.07637, 0.03839, 0.3422, 0.03839, 0.3042, 0.2253, 0.3042, 0.2253, 0.3422, 0.03839, 0.3042, 0.03839, 0.2663, 0.2253, 0.2663, 0.2253, 0.3042, 0.03839, 0.2663, 0.03839, 0.2283, 0.2253, 0.2283, 0.2253, 0.2663, 0.03839, 0.2283, 0.03839, 0.1903, 0.2253, 0.1903, 0.2253, 0.2283, 0.03839, 0.1903, 0.03839, 0.1523, 0.2253, 0.1523, 0.2253, 0.1903, 0.03839, 0.1523, 0.03839, 0.1143, 0.2253, 0.1143, 0.2253, 0.1523, 0.03839, 0.1143, 0.03839, 0.07637, 0.2253, 0.07637, 0.2253, 0.1143, 0.03839, 0.07637, 0.03839, 0.03839, 0.2253, 0.03839, 0.2253, 0.07637, 0.4889, 0.3422, 0.3021, 0.3422, 0.3021, 0.3042, 0.4889, 0.3042, 0.6337, 0.3238, 0.6593, 0.3239, 0.6627, 0.3422, 0.6298, 0.342, 0.7094, 0.4896, 0.6998, 0.4658, 0.715, 0.4555, 0.7273, 0.4859, 0.5836, 0.245, 0.5836, 0.271, 0.5658, 0.2745, 0.5657, 0.2413, 0.7112, 0.2717, 0.7112, 0.2457, 0.7291, 0.2421, 0.7291, 0.2754, 0.6605, 0.1928, 0.6349, 0.1927, 0.6314, 0.1744, 0.6641, 0.1745, 0.5836, 0.271, 0.5926, 0.2951, 0.5772, 0.3053, 0.5658, 0.2745, 0.6593, 0.3239, 0.6831, 0.3141, 0.6931, 0.3296, 0.6627, 0.3422, 0.487, 0.4555, 0.487, 0.4919, 0.3021, 0.4919, 0.3021, 0.4555, 0.1576, 0.9465, 0.154, 0.9287, 0.1776, 0.9193, 0.188, 0.9344, 0.487, 0.4919, 0.487, 0.5284, 0.3021, 0.5284, 0.3021, 0.4919, 0.487, 0.5284, 0.487, 0.5648, 0.3021, 0.5648, 0.3021, 0.5284, 0.487, 0.5648, 0.487, 0.6013, 0.3021, 0.6013, 0.3021, 0.5648, 0.487, 0.6013, 0.487, 0.6378, 0.3021, 0.6378, 0.3021, 0.6013, 0.487, 0.6378, 0.487, 0.6742, 0.3021, 0.6742, 0.3021, 0.6378, 0.487, 0.6742, 0.487, 0.7107, 0.3021, 0.7107, 0.3021, 0.6742, 0.2233, 0.419, 0.2233, 0.4555, 0.03839, 0.4555, 0.03839, 0.419, 0.2233, 0.4555, 0.2233, 0.4919, 0.03839, 0.4919, 0.03839, 0.4555, 0.2233, 0.4919, 0.2233, 0.5284, 0.03839, 0.5284, 0.03839, 0.4919, 0.2233, 0.5284, 0.2233, 0.5648, 0.03839, 0.5648, 0.03839, 0.5284, 0.2233, 0.5648, 0.2233, 0.6013, 0.03839, 0.6013, 0.03839, 0.5648, 0.2233, 0.6013, 0.2233, 0.6378, 0.03839, 0.6378, 0.03839, 0.6013, 0.2233, 0.6378, 0.2233, 0.6742, 0.03839, 0.6742, 0.03839, 0.6378, 0.2233, 0.6742, 0.2233, 0.7107, 0.03839, 0.7107, 0.03839, 0.6742, 0.487, 0.419, 0.487, 0.4555, 0.3021, 0.4555, 0.3021, 0.419, 0.2111, 0.9116, 0.188, 0.9344, 0.1776, 0.9193, 0.1956, 0.9016, 0.8367, 0.8146, 0.8143, 0.791, 0.8294, 0.7809, 0.8468, 0.7992, 0.1872, 0.7997, 0.2106, 0.8216, 0.1952, 0.8318, 0.177, 0.8147, 0.05927, 0.8517, 0.07155, 0.8227, 0.08704, 0.8326, 0.07743, 0.8551, 0.1255, 0.9462, 0.09558, 0.935, 0.1057, 0.9198, 0.129, 0.9286, 0.2233, 0.8825, 0.2111, 0.9116, 0.1956, 0.9016, 0.2052, 0.879, 0.7082, 0.7574, 0.7257, 0.7608, 0.7134, 0.7906, 0.6985, 0.7807, 0.7082, 0.7321, 0.7257, 0.7286, 0.7257, 0.7608, 0.7082, 0.7574, 0.6985, 0.7088, 0.7134, 0.6989, 0.7257, 0.7286, 0.7082, 0.7321, 0.6807, 0.691, 0.6906, 0.6761, 0.7134, 0.6989, 0.6985, 0.7088, 0.6574, 0.6813, 0.6608, 0.6638, 0.6906, 0.6761, 0.6807, 0.691, 0.6321, 0.6813, 0.6286, 0.6638, 0.6608, 0.6638, 0.6574, 0.6813, 0.6088, 0.691, 0.5989, 0.6761, 0.6286, 0.6638, 0.6321, 0.6813, 0.591, 0.7088, 0.5761, 0.6989, 0.5989, 0.6761, 0.6088, 0.691, 0.5813, 0.7321, 0.5638, 0.7286, 0.5761, 0.6989, 0.591, 0.7088, 0.5813, 0.7574, 0.5638, 0.7608, 0.5638, 0.7286, 0.5813, 0.7321, 0.591, 0.7807, 0.5761, 0.7906, 0.5638, 0.7608, 0.5813, 0.7574, 0.6088, 0.7985, 0.5989, 0.8134, 0.5761, 0.7906, 0.591, 0.7807, 0.6321, 0.8082, 0.6286, 0.8257, 0.5989, 0.8134, 0.6088, 0.7985, 0.6574, 0.8082, 0.6608, 0.8257, 0.6286, 0.8257, 0.6321, 0.8082, 0.6807, 0.7985, 0.6906, 0.8134, 0.6608, 0.8257, 0.6574, 0.8082, 0.6807, 0.7985, 0.6985, 0.7807, 0.7134, 0.7906, 0.6906, 0.8134, 0.5913, 0.5403, 0.6094, 0.5589, 0.5992, 0.5744, 0.5761, 0.5507, 0.4695, 0.8558, 0.487, 0.8523, 0.487, 0.8845, 0.4695, 0.881, 0.4598, 0.8325, 0.4747, 0.8226, 0.487, 0.8523, 0.4695, 0.8558, 0.442, 0.8146, 0.4519, 0.7998, 0.4747, 0.8226, 0.4598, 0.8325, 0.4186, 0.805, 0.4221, 0.7875, 0.4519, 0.7998, 0.442, 0.8146, 0.3934, 0.805, 0.3899, 0.7875, 0.4221, 0.7875, 0.4186, 0.805, 0.3701, 0.8146, 0.3602, 0.7998, 0.3899, 0.7875, 0.3934, 0.805, 0.3522, 0.8325, 0.3374, 0.8226, 0.3602, 0.7998, 0.3701, 0.8146, 0.3426, 0.8558, 0.3251, 0.8523, 0.3374, 0.8226, 0.3522, 0.8325, 0.3426, 0.881, 0.3251, 0.8845, 0.3251, 0.8523, 0.3426, 0.8558, 0.3523, 0.9044, 0.3374, 0.9143, 0.3251, 0.8845, 0.3426, 0.881, 0.3701, 0.9222, 0.3602, 0.9371, 0.3374, 0.9143, 0.3523, 0.9044, 0.3934, 0.9319, 0.3899, 0.9494, 0.3602, 0.9371, 0.3701, 0.9222, 0.4186, 0.9319, 0.4221, 0.9494, 0.3899, 0.9494, 0.3934, 0.9319, 0.442, 0.9222, 0.4519, 0.9371, 0.4221, 0.9494, 0.4186, 0.9319, 0.4598, 0.9044, 0.4747, 0.9143, 0.4519, 0.9371, 0.442, 0.9222, 0.4695, 0.881, 0.487, 0.8845, 0.4747, 0.9143, 0.4598, 0.9044])
me_cylinder.use_remesh_preserve_volume = False
me_cylinder.use_remesh_preserve_attributes = False
me_cylinder.use_mirror_vertex_groups = False
me_cylinder.update()
me_cylinder_001 = bpy.data.meshes.new('Cylinder.001')
me_cylinder_001.from_pydata([(0.9657, -4.855, -2.5), (-0.9657, -4.855, -2.5), (0.9458, -4.755, -2.5), (-0.9458, -4.755, -2.5), (0.9458, -4.755, 2.5), (-0.9458, -4.755, 2.5), (0.9657, -4.855, 2.5), (-0.9657, -4.855, 2.5), (0.9755, -4.904, -2.4), (-0.9755, -4.904, -2.4), (0.9755, -4.904, 2.4), (-0.9755, -4.904, 2.4), (0.9364, -4.708, -2.375), (-0.9364, -4.708, -2.375), (0.9364, -4.708, 2.375), (-0.9364, -4.708, 2.375)], [], [(2, 3, 13, 12), (4, 14, 15, 5), (0, 8, 9, 1), (10, 11, 9, 8), (6, 7, 11, 10), (12, 13, 15, 14), (2, 0, 1, 3), (5, 7, 6, 4)])
me_cylinder_001.use_remesh_preserve_volume = False
me_cylinder_001.use_remesh_preserve_attributes = False
me_cylinder_001.use_mirror_vertex_groups = False
me_cylinder_001.update()

# ---- objects
ob_ucx_p_i_5dx10_015 = bpy.data.objects.new('UCX_p_i_5dx10.015', me_cylinder_016)
ob_ucx_p_i_5dx10_014 = bpy.data.objects.new('UCX_p_i_5dx10.014', me_cylinder_015)
ob_ucx_p_i_5dx10_013 = bpy.data.objects.new('UCX_p_i_5dx10.013', me_cylinder_014)
ob_ucx_p_i_5dx10_012 = bpy.data.objects.new('UCX_p_i_5dx10.012', me_cylinder_013)
ob_ucx_p_i_5dx10_011 = bpy.data.objects.new('UCX_p_i_5dx10.011', me_cylinder_012)
ob_ucx_p_i_5dx10_010 = bpy.data.objects.new('UCX_p_i_5dx10.010', me_cylinder_011)
ob_ucx_p_i_5dx10_009 = bpy.data.objects.new('UCX_p_i_5dx10.009', me_cylinder_010)
ob_ucx_p_i_5dx10_008 = bpy.data.objects.new('UCX_p_i_5dx10.008', me_cylinder_009)
ob_ucx_p_i_5dx10_007 = bpy.data.objects.new('UCX_p_i_5dx10.007', me_cylinder_008)
ob_ucx_p_i_5dx10_006 = bpy.data.objects.new('UCX_p_i_5dx10.006', me_cylinder_007)
ob_ucx_p_i_5dx10_005 = bpy.data.objects.new('UCX_p_i_5dx10.005', me_cylinder_006)
ob_ucx_p_i_5dx10_004 = bpy.data.objects.new('UCX_p_i_5dx10.004', me_cylinder_005)
ob_ucx_p_i_5dx10_003 = bpy.data.objects.new('UCX_p_i_5dx10.003', me_cylinder_004)
ob_ucx_p_i_5dx10_002 = bpy.data.objects.new('UCX_p_i_5dx10.002', me_cylinder_003)
ob_ucx_p_i_5dx10_001 = bpy.data.objects.new('UCX_p_i_5dx10.001', me_cylinder_002)
ob_p_i_5dx10 = bpy.data.objects.new('p_i_5dx10', me_cylinder)
ob_lamp = bpy.data.objects.new('Lamp', light_lamp)
ob_camera = bpy.data.objects.new('Camera', cam_camera)
ob_ucx_p_i_5dx10 = bpy.data.objects.new('UCX_p_i_5dx10', me_cylinder_001)

# ---- transforms, parenting, visibility, modifiers, constraints
ob_ucx_p_i_5dx10_015.location = (0.0, 0.0, 0.0)
ob_ucx_p_i_5dx10_015.scale = (0.5, 0.5, 1.0)
ob_ucx_p_i_5dx10_015.hide_viewport = True
ob_ucx_p_i_5dx10_015.lineart.crease_threshold = 0.0
_m = ob_ucx_p_i_5dx10_015.modifiers.new('EdgeSplit', 'EDGE_SPLIT')
_m.split_angle = 0.4538
ob_ucx_p_i_5dx10_014.location = (0.0, 0.0, 0.0)
ob_ucx_p_i_5dx10_014.scale = (0.5, 0.5, 1.0)
ob_ucx_p_i_5dx10_014.hide_viewport = True
ob_ucx_p_i_5dx10_014.lineart.crease_threshold = 0.0
_m = ob_ucx_p_i_5dx10_014.modifiers.new('EdgeSplit', 'EDGE_SPLIT')
_m.split_angle = 0.4538
ob_ucx_p_i_5dx10_013.location = (0.0, 0.0, 0.0)
ob_ucx_p_i_5dx10_013.scale = (0.5, 0.5, 1.0)
ob_ucx_p_i_5dx10_013.hide_viewport = True
ob_ucx_p_i_5dx10_013.lineart.crease_threshold = 0.0
_m = ob_ucx_p_i_5dx10_013.modifiers.new('EdgeSplit', 'EDGE_SPLIT')
_m.split_angle = 0.4538
ob_ucx_p_i_5dx10_012.location = (0.0, 0.0, 0.0)
ob_ucx_p_i_5dx10_012.scale = (0.5, 0.5, 1.0)
ob_ucx_p_i_5dx10_012.hide_viewport = True
ob_ucx_p_i_5dx10_012.lineart.crease_threshold = 0.0
_m = ob_ucx_p_i_5dx10_012.modifiers.new('EdgeSplit', 'EDGE_SPLIT')
_m.split_angle = 0.4538
ob_ucx_p_i_5dx10_011.location = (0.0, 0.0, 0.0)
ob_ucx_p_i_5dx10_011.scale = (0.5, 0.5, 1.0)
ob_ucx_p_i_5dx10_011.hide_viewport = True
ob_ucx_p_i_5dx10_011.lineart.crease_threshold = 0.0
_m = ob_ucx_p_i_5dx10_011.modifiers.new('EdgeSplit', 'EDGE_SPLIT')
_m.split_angle = 0.4538
ob_ucx_p_i_5dx10_010.location = (0.0, 0.0, 0.0)
ob_ucx_p_i_5dx10_010.scale = (0.5, 0.5, 1.0)
ob_ucx_p_i_5dx10_010.hide_viewport = True
ob_ucx_p_i_5dx10_010.lineart.crease_threshold = 0.0
_m = ob_ucx_p_i_5dx10_010.modifiers.new('EdgeSplit', 'EDGE_SPLIT')
_m.split_angle = 0.4538
ob_ucx_p_i_5dx10_009.location = (0.0, 0.0, 0.0)
ob_ucx_p_i_5dx10_009.scale = (0.5, 0.5, 1.0)
ob_ucx_p_i_5dx10_009.hide_viewport = True
ob_ucx_p_i_5dx10_009.lineart.crease_threshold = 0.0
_m = ob_ucx_p_i_5dx10_009.modifiers.new('EdgeSplit', 'EDGE_SPLIT')
_m.split_angle = 0.4538
ob_ucx_p_i_5dx10_008.location = (0.0, 0.0, 0.0)
ob_ucx_p_i_5dx10_008.scale = (0.5, 0.5, 1.0)
ob_ucx_p_i_5dx10_008.hide_viewport = True
ob_ucx_p_i_5dx10_008.lineart.crease_threshold = 0.0
_m = ob_ucx_p_i_5dx10_008.modifiers.new('EdgeSplit', 'EDGE_SPLIT')
_m.split_angle = 0.4538
ob_ucx_p_i_5dx10_007.location = (0.0, 0.0, 0.0)
ob_ucx_p_i_5dx10_007.scale = (0.5, 0.5, 1.0)
ob_ucx_p_i_5dx10_007.hide_viewport = True
ob_ucx_p_i_5dx10_007.lineart.crease_threshold = 0.0
_m = ob_ucx_p_i_5dx10_007.modifiers.new('EdgeSplit', 'EDGE_SPLIT')
_m.split_angle = 0.4538
ob_ucx_p_i_5dx10_006.location = (0.0, 0.0, 0.0)
ob_ucx_p_i_5dx10_006.scale = (0.5, 0.5, 1.0)
ob_ucx_p_i_5dx10_006.hide_viewport = True
ob_ucx_p_i_5dx10_006.lineart.crease_threshold = 0.0
_m = ob_ucx_p_i_5dx10_006.modifiers.new('EdgeSplit', 'EDGE_SPLIT')
_m.split_angle = 0.4538
ob_ucx_p_i_5dx10_005.location = (0.0, 0.0, 0.0)
ob_ucx_p_i_5dx10_005.scale = (0.5, 0.5, 1.0)
ob_ucx_p_i_5dx10_005.hide_viewport = True
ob_ucx_p_i_5dx10_005.lineart.crease_threshold = 0.0
_m = ob_ucx_p_i_5dx10_005.modifiers.new('EdgeSplit', 'EDGE_SPLIT')
_m.split_angle = 0.4538
ob_ucx_p_i_5dx10_004.location = (0.0, 0.0, 0.0)
ob_ucx_p_i_5dx10_004.scale = (0.5, 0.5, 1.0)
ob_ucx_p_i_5dx10_004.hide_viewport = True
ob_ucx_p_i_5dx10_004.lineart.crease_threshold = 0.0
_m = ob_ucx_p_i_5dx10_004.modifiers.new('EdgeSplit', 'EDGE_SPLIT')
_m.split_angle = 0.4538
ob_ucx_p_i_5dx10_003.location = (0.0, 0.0, 0.0)
ob_ucx_p_i_5dx10_003.scale = (0.5, 0.5, 1.0)
ob_ucx_p_i_5dx10_003.hide_viewport = True
ob_ucx_p_i_5dx10_003.lineart.crease_threshold = 0.0
_m = ob_ucx_p_i_5dx10_003.modifiers.new('EdgeSplit', 'EDGE_SPLIT')
_m.split_angle = 0.4538
ob_ucx_p_i_5dx10_002.location = (0.0, 0.0, 0.0)
ob_ucx_p_i_5dx10_002.scale = (0.5, 0.5, 1.0)
ob_ucx_p_i_5dx10_002.hide_viewport = True
ob_ucx_p_i_5dx10_002.lineart.crease_threshold = 0.0
_m = ob_ucx_p_i_5dx10_002.modifiers.new('EdgeSplit', 'EDGE_SPLIT')
_m.split_angle = 0.4538
ob_ucx_p_i_5dx10_001.location = (0.0, 0.0, 0.0)
ob_ucx_p_i_5dx10_001.scale = (0.5, 0.5, 1.0)
ob_ucx_p_i_5dx10_001.hide_viewport = True
ob_ucx_p_i_5dx10_001.lineart.crease_threshold = 0.0
_m = ob_ucx_p_i_5dx10_001.modifiers.new('EdgeSplit', 'EDGE_SPLIT')
_m.split_angle = 0.4538
ob_p_i_5dx10.location = (0.0, 0.0, 0.0)
ob_p_i_5dx10.scale = (0.5, 0.5, 1.0)
ob_p_i_5dx10.lineart.crease_threshold = 0.0
_m = ob_p_i_5dx10.modifiers.new('EdgeSplit', 'EDGE_SPLIT')
_m.split_angle = 0.4538
ob_lamp.location = (4.076, 1.005, 5.904)
ob_lamp.rotation_euler = (0.6503, 0.05522, 1.866)
ob_lamp.lock_rotations_4d = False
ob_lamp.empty_display_type = 'ARROWS'
ob_lamp.color = (0.0, 0.0, 0.0, 0.0)
ob_lamp.hide_viewport = True
ob_lamp.lineart.crease_threshold = 0.0
ob_camera.location = (7.481, -6.508, 5.344)
ob_camera.rotation_euler = (1.109, 0.01082, 0.8149)
ob_camera.lock_rotations_4d = False
ob_camera.empty_display_type = 'ARROWS'
ob_camera.color = (0.0, 0.0, 0.0, 0.0)
ob_camera.hide_viewport = True
ob_camera.display_type = 'WIRE'
ob_camera.lineart.crease_threshold = 0.0
ob_ucx_p_i_5dx10.location = (0.0, 0.0, 0.0)
ob_ucx_p_i_5dx10.scale = (0.5, 0.5, 1.0)
ob_ucx_p_i_5dx10.hide_viewport = True
ob_ucx_p_i_5dx10.lineart.crease_threshold = 0.0
_m = ob_ucx_p_i_5dx10.modifiers.new('EdgeSplit', 'EDGE_SPLIT')
_m.split_angle = 0.4538

# ---- collection membership
col_collection_1.objects.link(ob_ucx_p_i_5dx10_015)
col_collection_1.objects.link(ob_ucx_p_i_5dx10_014)
col_collection_1.objects.link(ob_ucx_p_i_5dx10_013)
col_collection_1.objects.link(ob_ucx_p_i_5dx10_012)
col_collection_1.objects.link(ob_ucx_p_i_5dx10_011)
col_collection_1.objects.link(ob_ucx_p_i_5dx10_010)
col_collection_1.objects.link(ob_ucx_p_i_5dx10_009)
col_collection_1.objects.link(ob_ucx_p_i_5dx10_008)
col_collection_1.objects.link(ob_ucx_p_i_5dx10_007)
col_collection_1.objects.link(ob_ucx_p_i_5dx10_006)
col_collection_1.objects.link(ob_ucx_p_i_5dx10_005)
col_collection_1.objects.link(ob_ucx_p_i_5dx10_004)
col_collection_1.objects.link(ob_ucx_p_i_5dx10_003)
col_collection_1.objects.link(ob_ucx_p_i_5dx10_002)
col_collection_1.objects.link(ob_ucx_p_i_5dx10_001)
col_collection_1.objects.link(ob_p_i_5dx10)
col_collection_1.objects.link(ob_lamp)
col_collection_1.objects.link(ob_camera)
col_collection_1.objects.link(ob_ucx_p_i_5dx10)

# ---- scene / render settings (as saved in the file)
scene.camera = ob_camera
scene.frame_start = 1; scene.frame_end = 250; scene.frame_set(1)
scene.render.engine = 'BLENDER_EEVEE_NEXT'
scene.render.image_settings.compression = 90
scene.render.resolution_percentage = 50
scene.render.dither_intensity = 0.0
scene.cycles.use_denoising = False
scene.cycles.samples = 10
scene.cycles.sampling_pattern = 'TABULATED_SOBOL'
scene.cycles.light_sampling_threshold = 0.0
scene.cycles.use_adaptive_sampling = False
scene.cycles.use_light_tree = False
scene.cycles.blur_glossy = 0.0
scene.cycles.volume_bounces = 1
scene.cycles.pixel_filter_type = 'GAUSSIAN'
scene.cycles.sample_clamp_indirect = 0.0
scene.view_settings.view_transform = 'Standard'
bpy.context.view_layer.update()
